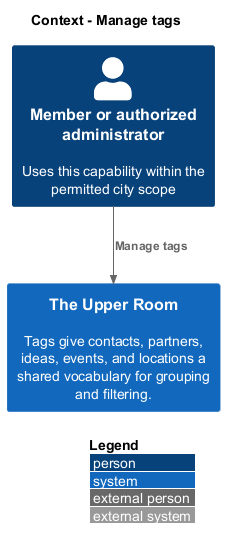

The diagram above was rendered by PlantUML. Its source (embedded in the PNG):
@startuml
!include <C4/C4_Context>
LAYOUT_WITH_LEGEND()
title Context - Manage tags
Person(member, "Member or authorized administrator", "Uses this capability within the permitted city scope")
System(room, "The Upper Room", "Tags give contacts, partners, ideas, events, and locations a shared vocabulary for grouping and filtering.")
Rel(member, room, "Manage tags")
@enduml